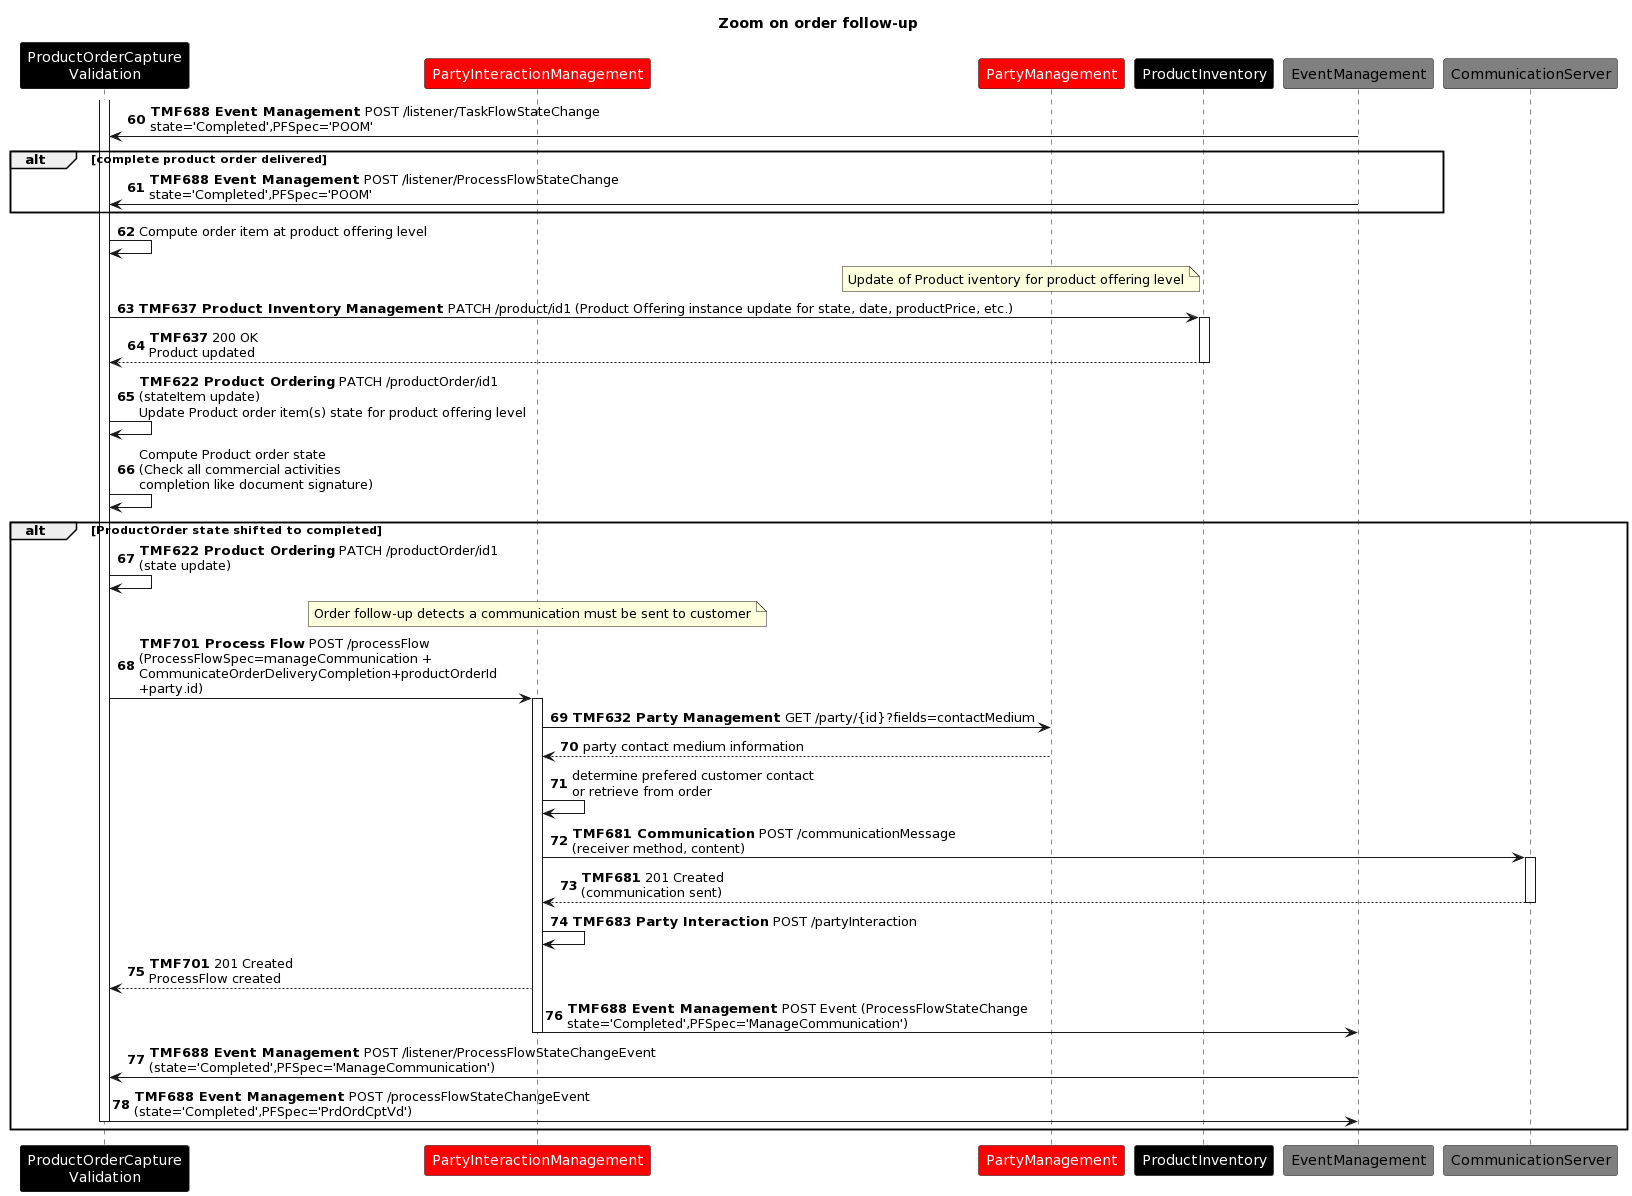

The diagram above was rendered by PlantUML. Its source (embedded in the PNG):
@startuml
skinparam ParticipantFontColor automatic
Title: Zoom on order follow-up
autonumber 60
participant "ProductOrderCapture\nValidation" as PrdOrdCptVd #Black
participant "PartyInteractionManagement" as PrtInMgmt #Red
participant PartyManagement #Red
participant "ProductInventory" as PI #Black
participant "EventManagement" as EvntMgmt #Grey
participant CommunicationServer #Grey
activate PrdOrdCptVd
EvntMgmt -> PrdOrdCptVd:  **TMF688 Event Management** POST /listener/TaskFlowStateChange\nstate='Completed',PFSpec='POOM'
alt complete product order delivered
EvntMgmt -> PrdOrdCptVd:  **TMF688 Event Management** POST /listener/ProcessFlowStateChange\nstate='Completed',PFSpec='POOM'
end
PrdOrdCptVd -> PrdOrdCptVd: Compute order item at product offering level
note left of PI: Update of Product iventory for product offering level
PrdOrdCptVd -> PI:  **TMF637 Product Inventory Management** PATCH /product/id1 (Product Offering instance update for state, date, productPrice, etc.)
activate PI
PI --> PrdOrdCptVd:  **TMF637** 200 OK\nProduct updated
deactivate PI
PrdOrdCptVd -> PrdOrdCptVd:  **TMF622 Product Ordering** PATCH /productOrder/id1\n(stateItem update)\nUpdate Product order item(s) state for product offering level
PrdOrdCptVd -> PrdOrdCptVd: Compute Product order state\n(Check all commercial activities\ncompletion like document signature)
alt ProductOrder state shifted to completed
PrdOrdCptVd -> PrdOrdCptVd:  **TMF622 Product Ordering** PATCH /productOrder/id1\n(state update)
note over PrtInMgmt : Order follow-up detects a communication must be sent to customer
PrdOrdCptVd -> PrtInMgmt:  **TMF701 Process Flow** POST /processFlow\n(ProcessFlowSpec=manageCommunication +\nCommunicateOrderDeliveryCompletion+productOrderId\n+party.id)
activate PrtInMgmt
PrtInMgmt -> PartyManagement : **TMF632 Party Management** GET /party/{id}?fields=contactMedium
PartyManagement --> PrtInMgmt : party contact medium information
PrtInMgmt -> PrtInMgmt : determine prefered customer contact\nor retrieve from order
PrtInMgmt -> CommunicationServer: **TMF681 Communication** POST /communicationMessage\n(receiver method, content)
activate CommunicationServer
CommunicationServer --> PrtInMgmt :  **TMF681** 201 Created\n(communication sent)
deactivate CommunicationServer
PrtInMgmt -> PrtInMgmt :  **TMF683 Party Interaction** POST /partyInteraction
PrtInMgmt --> PrdOrdCptVd : **TMF701** 201 Created\nProcessFlow created
PrtInMgmt -> EvntMgmt:  **TMF688 Event Management** POST Event (ProcessFlowStateChange\nstate='Completed',PFSpec='ManageCommunication')
deactivate PrtInMgmt
EvntMgmt -> PrdOrdCptVd: **TMF688 Event Management** POST /listener/ProcessFlowStateChangeEvent\n(state='Completed',PFSpec='ManageCommunication')
PrdOrdCptVd -> EvntMgmt : **TMF688 Event Management** POST /processFlowStateChangeEvent\n(state='Completed',PFSpec='PrdOrdCptVd')
deactivate PrdOrdCptVd
end
@enduml